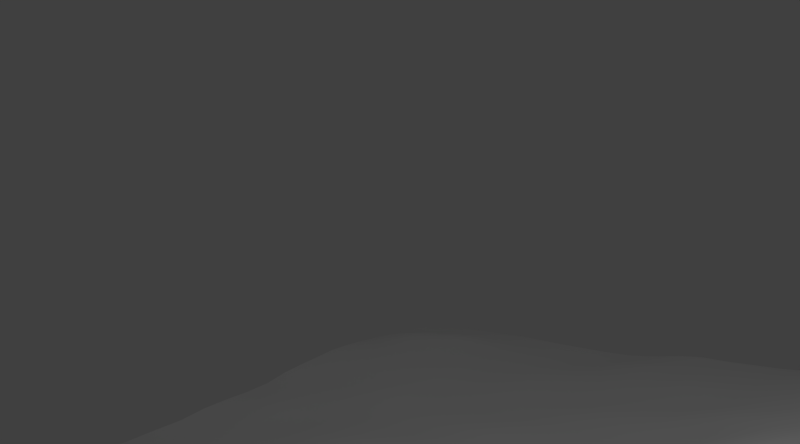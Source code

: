 # Source: model.blend  (saved by Blender 2.79.0; exported with 4.5.12 LTS)
import bpy
from mathutils import Matrix  # noqa: F401  (used for matrix-valued properties, if any)

bpy.ops.wm.read_factory_settings(use_empty=True)
scene = bpy.context.scene
scene.name = 'Scene'

# ---- collections
col_collection_1 = bpy.data.collections.new('Collection 1'); scene.collection.children.link(col_collection_1)
col_collection_10 = bpy.data.collections.new('Collection 10'); scene.collection.children.link(col_collection_10)

# ---- materials (node trees are filled in below, after node groups)
mat_material_002 = bpy.data.materials.new('Material.002')
mat_material_002.alpha_threshold = 0.0
mat_material_002.use_transparent_shadow = False
mat_material_002.preview_render_type = 'FLAT'
mat_material_002.roughness = 0.5
mat_material_004 = bpy.data.materials.new('Material.004')
mat_material_004.alpha_threshold = 0.0
mat_material_004.use_transparent_shadow = False
mat_material_004.roughness = 0.5
mat_material_003 = bpy.data.materials.new('Material.003')
mat_material_003.alpha_threshold = 0.0
mat_material_003.use_transparent_shadow = False
mat_material_003.preview_render_type = 'CUBE'
mat_material_003.roughness = 0.5

# ---- material node trees

# ---- world
world_world = bpy.data.worlds.new('World'); scene.world = world_world
world_world.color = (0.05088, 0.05088, 0.05088)
world_world.use_sun_shadow = False
world_world.sun_shadow_jitter_overblur = 0.0
world_world.cycles.sampling_method = 'MANUAL'

# ---- cameras
cam_camera_001 = bpy.data.cameras.new('Camera.001')
cam_camera_001.clip_end = 100.0
cam_camera_001.lens = 35.0
cam_camera_001.sensor_width = 32.0
cam_camera_001.sensor_height = 18.0
cam_camera_001.display_size = 2.0
cam_camera_001.dof.focus_distance = 0.0
cam_camera_001.dof.aperture_fstop = 128.0
cam_camera_001.dof.aperture_blades = 6
cam_camera = bpy.data.cameras.new('Camera')
cam_camera.clip_end = 100.0
cam_camera.lens = 35.0
cam_camera.sensor_width = 32.0
cam_camera.sensor_height = 18.0
cam_camera.ortho_scale = 7.314
cam_camera.dof.focus_distance = 39.33
cam_camera.dof.aperture_fstop = 128.0

# ---- lights
light_lamp = bpy.data.lights.new('Lamp', 'POINT')
light_lamp.transmission_factor = 0.0
light_lamp.cutoff_distance = 30.0
light_lamp.energy = 913.0
light_lamp.shadow_buffer_clip_start = 1.001
light_lamp.shadow_soft_size = 0.1
light_lamp.shadow_maximum_resolution = 0.006
light_lamp.use_absolute_resolution = True

# ---- meshes
me_cube = bpy.data.meshes.new('Cube')
me_cube.from_pydata([(1.0, 1.0, -1.0), (1.0, -1.0, -1.0), (-1.0, -1.0, -1.0), (-1.0, 1.0, -1.0), (1.0, 1.0, 1.0), (1.0, -1.0, 1.0), (-1.0, -1.0, 1.0), (-1.0, 1.0, 1.0)], [], [(0, 1, 2, 3), (4, 7, 6, 5), (0, 4, 5, 1), (1, 5, 6, 2), (2, 6, 7, 3), (4, 0, 3, 7)])
me_cube.materials.append(mat_material_002)
me_cube.use_remesh_preserve_volume = False
me_cube.use_remesh_preserve_attributes = False
me_cube.use_mirror_vertex_groups = False
me_cube.update()
me_plane = bpy.data.meshes.new('Plane')
me_plane.from_pydata([(-0.8943, -0.9588, 0.0), (0.8943, -0.9588, 0.0), (-0.8943, 0.9588, 0.0), (0.8943, 0.9588, 0.0), (-0.8943, 0.0, 0.0), (0.0, -0.9588, 0.0), (0.8943, 0.0, 0.0), (0.0, 0.9588, 0.0), (0.0, 0.0, 0.0)], [], [(8, 6, 3, 7), (4, 8, 7, 2), (0, 5, 8, 4), (5, 1, 6, 8)])
me_plane.materials.append(mat_material_004)
me_plane.use_remesh_preserve_volume = False
me_plane.use_remesh_preserve_attributes = False
me_plane.use_mirror_vertex_groups = False
me_plane.update()
me_cube_001 = bpy.data.meshes.new('Cube.001')
me_cube_001.from_pydata([(-3.866, -3.866, -3.866), (-3.866, -3.866, 3.866), (-3.866, 3.866, -3.866), (-3.866, 3.866, 3.866), (3.866, -3.866, -3.866), (3.866, -3.866, 3.866), (3.866, 3.866, -3.866), (3.866, 3.866, 3.866)], [], [(0, 1, 3, 2), (2, 3, 7, 6), (6, 7, 5, 4), (4, 5, 1, 0), (2, 6, 4, 0), (7, 3, 1, 5)])
me_cube_001.materials.append(mat_material_003)
me_cube_001.use_remesh_preserve_volume = False
me_cube_001.use_remesh_preserve_attributes = False
me_cube_001.use_mirror_vertex_groups = False
me_cube_001.update()
me_cube_005 = bpy.data.meshes.new('Cube.005')
me_cube_005.from_pydata([(-1.0, -1.0, -1.0), (-1.0, -1.0, 1.0), (-1.0, 1.0, -1.0), (-1.0, 1.0, 1.0), (1.0, -1.0, -1.0), (1.0, -1.0, 1.0), (1.0, 1.0, -1.0), (1.0, 1.0, 1.0)], [], [(0, 1, 3, 2), (2, 3, 7, 6), (6, 7, 5, 4), (4, 5, 1, 0), (2, 6, 4, 0), (7, 3, 1, 5)])
me_cube_005.use_remesh_preserve_volume = False
me_cube_005.use_remesh_preserve_attributes = False
me_cube_005.use_mirror_vertex_groups = False
me_cube_005.update()

# ---- curves / text
cu_beziercircle = bpy.data.curves.new('BezierCircle', 'CURVE')
cu_beziercircle.dimensions = '3D'
_sp = cu_beziercircle.splines.new('BEZIER'); _sp.bezier_points.add(3)
_sp.bezier_points.foreach_set('co', [-8.306, 4.601e-08, 0.0, -4.579e-08, 8.306, 0.0, 8.306, 4.601e-08, 0.0, -4.579e-08, -8.306, 0.0])
_sp.bezier_points.foreach_set('handle_left', [-8.306, -4.586, 0.0, -4.586, 8.306, 0.0, 8.306, 4.586, 0.0, 4.586, -8.306, 0.0])
_sp.bezier_points.foreach_set('handle_right', [-8.306, 4.586, 0.0, 4.586, 8.306, 0.0, 8.306, -4.586, 0.0, -4.586, -8.306, 0.0])
for _p, _l, _r in zip(_sp.bezier_points, ['AUTO', 'AUTO', 'AUTO', 'AUTO'], ['AUTO', 'AUTO', 'AUTO', 'AUTO']): _p.handle_left_type = _l; _p.handle_right_type = _r
_sp.order_u = 0
_sp.order_v = 0
_sp.use_cyclic_u = True
_sp = cu_beziercircle.splines.new('BEZIER'); _sp.bezier_points.add(0)
_sp.bezier_points.foreach_set('co', [2.104, 0.9809, 0.4709])
_sp.bezier_points.foreach_set('handle_left', [2.104, 0.9809, 0.4709])
_sp.bezier_points.foreach_set('handle_right', [2.104, 0.9809, 0.4709])
for _p, _l, _r in zip(_sp.bezier_points, ['ALIGNED'], ['ALIGNED']): _p.handle_left_type = _l; _p.handle_right_type = _r
_sp.order_u = 0
_sp.order_v = 0
_sp = cu_beziercircle.splines.new('BEZIER'); _sp.bezier_points.add(0)
_sp.bezier_points.foreach_set('co', [1.841, 1.754, 0.4737])
_sp.bezier_points.foreach_set('handle_left', [1.841, 1.754, 0.4737])
_sp.bezier_points.foreach_set('handle_right', [1.841, 1.754, 0.4737])
for _p, _l, _r in zip(_sp.bezier_points, ['ALIGNED'], ['ALIGNED']): _p.handle_left_type = _l; _p.handle_right_type = _r
_sp.order_u = 0
_sp.order_v = 0
_sp.use_cyclic_u = True
cu_beziercircle.use_path = True
cu_beziercircle.use_path_clamp = True
cu_beziercircle.bevel_resolution = 0
cu_beziercircle.eval_time = 100.0
cu_beziercircle.fill_mode = 'HALF'

# ---- objects
ob_camera_001 = bpy.data.objects.new('Camera.001', cam_camera_001)
ob_beziercircle = bpy.data.objects.new('BezierCircle', cu_beziercircle)
ob_cube = bpy.data.objects.new('Cube', me_cube)
ob_plane = bpy.data.objects.new('Plane', me_plane)
ob_boat = bpy.data.objects.new('boat', me_cube_001)
ob_camera = bpy.data.objects.new('Camera', cam_camera)
ob_lamp = bpy.data.objects.new('Lamp', light_lamp)
ob_boat2 = bpy.data.objects.new('boat2', me_cube_005)

# ---- transforms, parenting, visibility, modifiers, constraints
ob_camera_001.location = (-0.5282, -10.53, 5.198)
ob_camera_001.rotation_euler = (0.5419, -0.05166, -0.08929)
ob_camera_001.lineart.crease_threshold = 0.0
ob_beziercircle.location = (0.3359, -0.09898, 0.3658)
ob_beziercircle.hide_viewport = True
ob_beziercircle.lineart.crease_threshold = 0.0
ob_cube.location = (0.0, 0.0, 0.25)
ob_cube.lock_rotations_4d = False
ob_cube.empty_display_type = 'ARROWS'
ob_cube.lineart.crease_threshold = 0.0
_m = ob_cube.modifiers.new('Ocean', 'OCEAN')
_m.size = 0.75
_m.time = 323.9
_m.filepath = '/tmp/blender_HtV5ac/cache_ocean'
ob_plane.location = (0.07499, -0.2529, 0.3253)
ob_plane.hide_viewport = True
ob_plane.lineart.crease_threshold = 0.0
_vg = ob_plane.vertex_groups.new(name='Group')
_m = ob_plane.modifiers.new('Shrinkwrap', 'SHRINKWRAP')
_m.target = ob_cube
_c = ob_plane.constraints.new('FOLLOW_PATH'); _c.name = 'Follow Path'
_c.target = ob_beziercircle
_c.use_curve_follow = True
_c.use_fixed_location = True
ob_boat.location = (0.5954, -8.268, 0.6732)
ob_boat.scale = (0.09112, 0.1249, 0.1389)
ob_boat.lineart.crease_threshold = 0.0
_c = ob_boat.constraints.new('COPY_ROTATION'); _c.name = 'Copy Rotation'
_c.active = False
_c.target = ob_plane
_c.subtarget = 'Group'
_c = ob_boat.constraints.new('COPY_LOCATION'); _c.name = 'Copy Location'
_c.mute = True
_c.enabled = False
_c.target = ob_plane
ob_camera.location = (2.023, -8.78, 2.648)
ob_camera.rotation_euler = (1.604, 0.8227, -31.13)
ob_camera.lock_rotations_4d = False
ob_camera.empty_display_type = 'ARROWS'
ob_camera.color = (0.0, 0.0, 0.0, 0.0)
ob_camera.display_type = 'WIRE'
ob_camera.lineart.crease_threshold = 0.0
_c = ob_camera.constraints.new('COPY_LOCATION'); _c.name = 'Copy Location'
_c.influence = 0.85
_c.target = ob_boat
_c.use_z = False
_c = ob_camera.constraints.new('COPY_ROTATION'); _c.name = 'Copy Rotation'
_c.influence = 0.7
_c.target = ob_boat
_c.mix_mode = 'OFFSET'
_c.use_offset = True
ob_lamp.location = (0.8037, -0.7416, 14.19)
ob_lamp.rotation_euler = (0.6503, 0.05522, 1.866)
ob_lamp.lock_rotations_4d = False
ob_lamp.empty_display_type = 'ARROWS'
ob_lamp.color = (0.0, 0.0, 0.0, 0.0)
ob_lamp.lineart.crease_threshold = 0.0
ob_boat2.location = (1.487, -6.557, 0.5382)
ob_boat2.rotation_euler = (-0.1578, 0.09726, -1.569)
ob_boat2.lock_rotation = (False, False, True)
ob_boat2.lineart.crease_threshold = 0.0

# ---- collection membership
col_collection_1.objects.link(ob_camera_001)
col_collection_1.objects.link(ob_beziercircle)
col_collection_1.objects.link(ob_cube)
col_collection_1.objects.link(ob_plane)
col_collection_1.objects.link(ob_boat)
col_collection_1.objects.link(ob_camera)
col_collection_1.objects.link(ob_lamp)
col_collection_10.objects.link(ob_boat2)

# ---- scene / render settings (as saved in the file)
scene.camera = ob_camera
scene.frame_start = 1; scene.frame_end = 10000; scene.frame_set(4461)
scene.render.engine = 'BLENDER_EEVEE_NEXT'
scene.render.image_settings.color_mode = 'RGB'
scene.render.resolution_x = 973
scene.render.resolution_y = 540
scene.render.resolution_percentage = 50
scene.render.dither_intensity = 0.0
scene.cycles.use_denoising = False
scene.cycles.samples = 128
scene.cycles.sampling_pattern = 'TABULATED_SOBOL'
scene.cycles.use_adaptive_sampling = False
scene.cycles.use_light_tree = False
scene.cycles.blur_glossy = 0.0
scene.cycles.sample_clamp_indirect = 0.0
scene.view_settings.view_transform = 'Standard'
bpy.context.view_layer.update()
